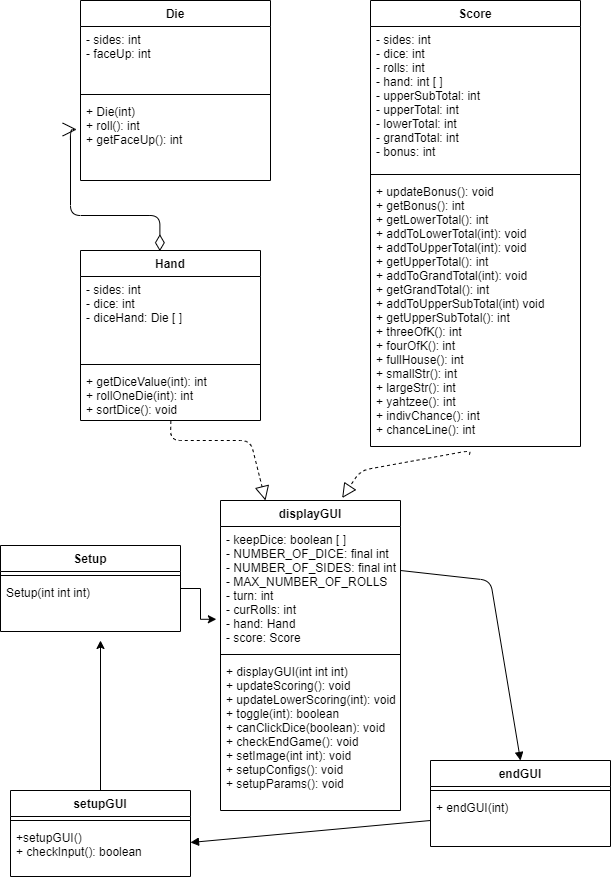

The diagram above was exported from draw.io. Its source (the exported page's mxGraphModel, read from the mxfile embedded in the PNG):
<mxGraphModel dx="1140" dy="755" grid="1" gridSize="10" guides="1" tooltips="1" connect="1" arrows="1" fold="1" page="1" pageScale="1" pageWidth="827" pageHeight="1169" math="0" shadow="0">
  <root>
    <mxCell id="WIyWlLk6GJQsqaUBKTNV-0" />
    <mxCell id="WIyWlLk6GJQsqaUBKTNV-1" parent="WIyWlLk6GJQsqaUBKTNV-0" />
    <mxCell id="AkUWnFWhDQOtmE_vf3sE-0" value="Die" style="swimlane;fontStyle=1;align=center;verticalAlign=top;childLayout=stackLayout;horizontal=1;startSize=26;horizontalStack=0;resizeParent=1;resizeParentMax=0;resizeLast=0;collapsible=1;marginBottom=0;" parent="WIyWlLk6GJQsqaUBKTNV-1" vertex="1">
      <mxGeometry x="100" y="40" width="190" height="180" as="geometry" />
    </mxCell>
    <mxCell id="AkUWnFWhDQOtmE_vf3sE-1" value="- sides: int&#10;- faceUp: int&#10;" style="text;strokeColor=none;fillColor=none;align=left;verticalAlign=top;spacingLeft=4;spacingRight=4;overflow=hidden;rotatable=0;points=[[0,0.5],[1,0.5]];portConstraint=eastwest;" parent="AkUWnFWhDQOtmE_vf3sE-0" vertex="1">
      <mxGeometry y="26" width="190" height="64" as="geometry" />
    </mxCell>
    <mxCell id="AkUWnFWhDQOtmE_vf3sE-2" value="" style="line;strokeWidth=1;fillColor=none;align=left;verticalAlign=middle;spacingTop=-1;spacingLeft=3;spacingRight=3;rotatable=0;labelPosition=right;points=[];portConstraint=eastwest;" parent="AkUWnFWhDQOtmE_vf3sE-0" vertex="1">
      <mxGeometry y="90" width="190" height="8" as="geometry" />
    </mxCell>
    <mxCell id="AkUWnFWhDQOtmE_vf3sE-3" value="+ Die(int)&#10;+ roll(): int&#10;+ getFaceUp(): int" style="text;strokeColor=none;fillColor=none;align=left;verticalAlign=top;spacingLeft=4;spacingRight=4;overflow=hidden;rotatable=0;points=[[0,0.5],[1,0.5]];portConstraint=eastwest;" parent="AkUWnFWhDQOtmE_vf3sE-0" vertex="1">
      <mxGeometry y="98" width="190" height="82" as="geometry" />
    </mxCell>
    <mxCell id="AkUWnFWhDQOtmE_vf3sE-4" value="Hand" style="swimlane;fontStyle=1;align=center;verticalAlign=top;childLayout=stackLayout;horizontal=1;startSize=26;horizontalStack=0;resizeParent=1;resizeParentMax=0;resizeLast=0;collapsible=1;marginBottom=0;" parent="WIyWlLk6GJQsqaUBKTNV-1" vertex="1">
      <mxGeometry x="100" y="290" width="180" height="170" as="geometry" />
    </mxCell>
    <mxCell id="AkUWnFWhDQOtmE_vf3sE-5" value="- sides: int&#10;- dice: int&#10;- diceHand: Die [ ]" style="text;strokeColor=none;fillColor=none;align=left;verticalAlign=top;spacingLeft=4;spacingRight=4;overflow=hidden;rotatable=0;points=[[0,0.5],[1,0.5]];portConstraint=eastwest;" parent="AkUWnFWhDQOtmE_vf3sE-4" vertex="1">
      <mxGeometry y="26" width="180" height="84" as="geometry" />
    </mxCell>
    <mxCell id="AkUWnFWhDQOtmE_vf3sE-6" value="" style="line;strokeWidth=1;fillColor=none;align=left;verticalAlign=middle;spacingTop=-1;spacingLeft=3;spacingRight=3;rotatable=0;labelPosition=right;points=[];portConstraint=eastwest;" parent="AkUWnFWhDQOtmE_vf3sE-4" vertex="1">
      <mxGeometry y="110" width="180" height="8" as="geometry" />
    </mxCell>
    <mxCell id="AkUWnFWhDQOtmE_vf3sE-7" value="+ getDiceValue(int): int&#10;+ rollOneDie(int): int&#10;+ sortDice(): void&#10;" style="text;strokeColor=none;fillColor=none;align=left;verticalAlign=top;spacingLeft=4;spacingRight=4;overflow=hidden;rotatable=0;points=[[0,0.5],[1,0.5]];portConstraint=eastwest;" parent="AkUWnFWhDQOtmE_vf3sE-4" vertex="1">
      <mxGeometry y="118" width="180" height="52" as="geometry" />
    </mxCell>
    <mxCell id="AkUWnFWhDQOtmE_vf3sE-10" value="Score" style="swimlane;fontStyle=1;align=center;verticalAlign=top;childLayout=stackLayout;horizontal=1;startSize=26;horizontalStack=0;resizeParent=1;resizeParentMax=0;resizeLast=0;collapsible=1;marginBottom=0;" parent="WIyWlLk6GJQsqaUBKTNV-1" vertex="1">
      <mxGeometry x="390" y="40" width="210" height="446" as="geometry" />
    </mxCell>
    <mxCell id="AkUWnFWhDQOtmE_vf3sE-11" value="- sides: int&#10;- dice: int&#10;- rolls: int&#10;- hand: int [ ]&#10;- upperSubTotal: int&#10;- upperTotal: int&#10;- lowerTotal: int&#10;- grandTotal: int&#10;- bonus: int&#10;" style="text;strokeColor=none;fillColor=none;align=left;verticalAlign=top;spacingLeft=4;spacingRight=4;overflow=hidden;rotatable=0;points=[[0,0.5],[1,0.5]];portConstraint=eastwest;" parent="AkUWnFWhDQOtmE_vf3sE-10" vertex="1">
      <mxGeometry y="26" width="210" height="144" as="geometry" />
    </mxCell>
    <mxCell id="AkUWnFWhDQOtmE_vf3sE-12" value="" style="line;strokeWidth=1;fillColor=none;align=left;verticalAlign=middle;spacingTop=-1;spacingLeft=3;spacingRight=3;rotatable=0;labelPosition=right;points=[];portConstraint=eastwest;" parent="AkUWnFWhDQOtmE_vf3sE-10" vertex="1">
      <mxGeometry y="170" width="210" height="8" as="geometry" />
    </mxCell>
    <mxCell id="AkUWnFWhDQOtmE_vf3sE-13" value="+ updateBonus(): void&#10;+ getBonus(): int&#10;+ getLowerTotal(): int&#10;+ addToLowerTotal(int): void&#10;+ addToUpperTotal(int): void&#10;+ getUpperTotal(): int&#10;+ addToGrandTotal(int): void&#10;+ getGrandTotal(): int&#10;+ addToUpperSubTotal(int) void&#10;+ getUpperSubTotal(): int&#10;+ threeOfK(): int&#10;+ fourOfK(): int&#10;+ fullHouse(): int&#10;+ smallStr(): int&#10;+ largeStr(): int&#10;+ yahtzee(): int&#10;+ indivChance(): int&#10;+ chanceLine(): int" style="text;strokeColor=none;fillColor=none;align=left;verticalAlign=top;spacingLeft=4;spacingRight=4;overflow=hidden;rotatable=0;points=[[0,0.5],[1,0.5]];portConstraint=eastwest;" parent="AkUWnFWhDQOtmE_vf3sE-10" vertex="1">
      <mxGeometry y="178" width="210" height="268" as="geometry" />
    </mxCell>
    <mxCell id="rKa2lUDKEdUAM6ghm_Xx-0" value="displayGUI" style="swimlane;fontStyle=1;align=center;verticalAlign=top;childLayout=stackLayout;horizontal=1;startSize=26;horizontalStack=0;resizeParent=1;resizeParentMax=0;resizeLast=0;collapsible=1;marginBottom=0;" vertex="1" parent="WIyWlLk6GJQsqaUBKTNV-1">
      <mxGeometry x="240" y="540" width="180" height="310" as="geometry" />
    </mxCell>
    <mxCell id="rKa2lUDKEdUAM6ghm_Xx-1" value="- keepDice: boolean [ ]&#10;- NUMBER_OF_DICE: final int&#10;- NUMBER_OF_SIDES: final int&#10;- MAX_NUMBER_OF_ROLLS&#10;- turn: int&#10;- curRolls: int&#10;- hand: Hand&#10;- score: Score" style="text;strokeColor=none;fillColor=none;align=left;verticalAlign=top;spacingLeft=4;spacingRight=4;overflow=hidden;rotatable=0;points=[[0,0.5],[1,0.5]];portConstraint=eastwest;" vertex="1" parent="rKa2lUDKEdUAM6ghm_Xx-0">
      <mxGeometry y="26" width="180" height="124" as="geometry" />
    </mxCell>
    <mxCell id="rKa2lUDKEdUAM6ghm_Xx-2" value="" style="line;strokeWidth=1;fillColor=none;align=left;verticalAlign=middle;spacingTop=-1;spacingLeft=3;spacingRight=3;rotatable=0;labelPosition=right;points=[];portConstraint=eastwest;" vertex="1" parent="rKa2lUDKEdUAM6ghm_Xx-0">
      <mxGeometry y="150" width="180" height="8" as="geometry" />
    </mxCell>
    <mxCell id="rKa2lUDKEdUAM6ghm_Xx-3" value="+ displayGUI(int int int)&#10;+ updateScoring(): void&#10;+ updateLowerScoring(int): void&#10;+ toggle(int): boolean&#10;+ canClickDice(boolean): void&#10;+ checkEndGame(): void&#10;+ setImage(int int): void&#10;+ setupConfigs(): void&#10;+ setupParams(): void&#10;&#10;" style="text;strokeColor=none;fillColor=none;align=left;verticalAlign=top;spacingLeft=4;spacingRight=4;overflow=hidden;rotatable=0;points=[[0,0.5],[1,0.5]];portConstraint=eastwest;" vertex="1" parent="rKa2lUDKEdUAM6ghm_Xx-0">
      <mxGeometry y="158" width="180" height="152" as="geometry" />
    </mxCell>
    <mxCell id="rKa2lUDKEdUAM6ghm_Xx-5" value="" style="endArrow=block;dashed=1;endFill=0;endSize=12;html=1;exitX=0.502;exitY=1.007;exitDx=0;exitDy=0;exitPerimeter=0;entryX=0.25;entryY=0;entryDx=0;entryDy=0;" edge="1" parent="WIyWlLk6GJQsqaUBKTNV-1" source="AkUWnFWhDQOtmE_vf3sE-7" target="rKa2lUDKEdUAM6ghm_Xx-0">
      <mxGeometry width="160" relative="1" as="geometry">
        <mxPoint x="140" y="480" as="sourcePoint" />
        <mxPoint x="300" y="480" as="targetPoint" />
        <Array as="points">
          <mxPoint x="190" y="480" />
          <mxPoint x="270" y="480" />
        </Array>
      </mxGeometry>
    </mxCell>
    <mxCell id="rKa2lUDKEdUAM6ghm_Xx-6" value="" style="endArrow=block;dashed=1;endFill=0;endSize=12;html=1;exitX=0.471;exitY=1.031;exitDx=0;exitDy=0;exitPerimeter=0;entryX=0.676;entryY=-0.008;entryDx=0;entryDy=0;entryPerimeter=0;" edge="1" parent="WIyWlLk6GJQsqaUBKTNV-1" source="AkUWnFWhDQOtmE_vf3sE-13" target="rKa2lUDKEdUAM6ghm_Xx-0">
      <mxGeometry width="160" relative="1" as="geometry">
        <mxPoint x="415" y="510" as="sourcePoint" />
        <mxPoint x="575" y="510" as="targetPoint" />
        <Array as="points">
          <mxPoint x="490" y="490" />
          <mxPoint x="380" y="510" />
        </Array>
      </mxGeometry>
    </mxCell>
    <mxCell id="rKa2lUDKEdUAM6ghm_Xx-7" value="" style="endArrow=open;html=1;endSize=12;startArrow=diamondThin;startSize=14;startFill=0;edgeStyle=orthogonalEdgeStyle;align=left;verticalAlign=bottom;exitX=0.441;exitY=0.004;exitDx=0;exitDy=0;exitPerimeter=0;entryX=-0.02;entryY=0.378;entryDx=0;entryDy=0;entryPerimeter=0;" edge="1" parent="WIyWlLk6GJQsqaUBKTNV-1" source="AkUWnFWhDQOtmE_vf3sE-4" target="AkUWnFWhDQOtmE_vf3sE-3">
      <mxGeometry x="-1" y="3" relative="1" as="geometry">
        <mxPoint x="180" y="270" as="sourcePoint" />
        <mxPoint x="240" y="230" as="targetPoint" />
      </mxGeometry>
    </mxCell>
    <mxCell id="rKa2lUDKEdUAM6ghm_Xx-30" style="edgeStyle=orthogonalEdgeStyle;rounded=0;orthogonalLoop=1;jettySize=auto;html=1;" edge="1" parent="WIyWlLk6GJQsqaUBKTNV-1">
      <mxGeometry relative="1" as="geometry">
        <mxPoint x="120" y="680" as="targetPoint" />
        <mxPoint x="120" y="830" as="sourcePoint" />
      </mxGeometry>
    </mxCell>
    <mxCell id="rKa2lUDKEdUAM6ghm_Xx-16" value="endGUI&#10;" style="swimlane;fontStyle=1;align=center;verticalAlign=top;childLayout=stackLayout;horizontal=1;startSize=26;horizontalStack=0;resizeParent=1;resizeParentMax=0;resizeLast=0;collapsible=1;marginBottom=0;" vertex="1" parent="WIyWlLk6GJQsqaUBKTNV-1">
      <mxGeometry x="450" y="800" width="180" height="86" as="geometry" />
    </mxCell>
    <mxCell id="rKa2lUDKEdUAM6ghm_Xx-18" value="" style="line;strokeWidth=1;fillColor=none;align=left;verticalAlign=middle;spacingTop=-1;spacingLeft=3;spacingRight=3;rotatable=0;labelPosition=right;points=[];portConstraint=eastwest;" vertex="1" parent="rKa2lUDKEdUAM6ghm_Xx-16">
      <mxGeometry y="26" width="180" height="8" as="geometry" />
    </mxCell>
    <mxCell id="rKa2lUDKEdUAM6ghm_Xx-19" value="+ endGUI(int)&#10;" style="text;strokeColor=none;fillColor=none;align=left;verticalAlign=top;spacingLeft=4;spacingRight=4;overflow=hidden;rotatable=0;points=[[0,0.5],[1,0.5]];portConstraint=eastwest;" vertex="1" parent="rKa2lUDKEdUAM6ghm_Xx-16">
      <mxGeometry y="34" width="180" height="52" as="geometry" />
    </mxCell>
    <mxCell id="rKa2lUDKEdUAM6ghm_Xx-23" value="" style="html=1;verticalAlign=bottom;endArrow=block;entryX=0.5;entryY=0;entryDx=0;entryDy=0;" edge="1" parent="WIyWlLk6GJQsqaUBKTNV-1" target="rKa2lUDKEdUAM6ghm_Xx-16">
      <mxGeometry width="80" relative="1" as="geometry">
        <mxPoint x="420" y="610" as="sourcePoint" />
        <mxPoint x="600" y="610" as="targetPoint" />
        <Array as="points">
          <mxPoint x="510" y="620" />
        </Array>
      </mxGeometry>
    </mxCell>
    <mxCell id="rKa2lUDKEdUAM6ghm_Xx-24" value="" style="html=1;verticalAlign=bottom;endArrow=block;entryX=1;entryY=0.5;entryDx=0;entryDy=0;exitX=0;exitY=0.5;exitDx=0;exitDy=0;" edge="1" parent="WIyWlLk6GJQsqaUBKTNV-1" source="rKa2lUDKEdUAM6ghm_Xx-19">
      <mxGeometry width="80" relative="1" as="geometry">
        <mxPoint x="445.14" y="882.1120000000001" as="sourcePoint" />
        <mxPoint x="210" y="882" as="targetPoint" />
      </mxGeometry>
    </mxCell>
    <mxCell id="rKa2lUDKEdUAM6ghm_Xx-29" style="edgeStyle=orthogonalEdgeStyle;rounded=0;orthogonalLoop=1;jettySize=auto;html=1;entryX=-0.023;entryY=0.748;entryDx=0;entryDy=0;entryPerimeter=0;" edge="1" parent="WIyWlLk6GJQsqaUBKTNV-1" source="rKa2lUDKEdUAM6ghm_Xx-26" target="rKa2lUDKEdUAM6ghm_Xx-1">
      <mxGeometry relative="1" as="geometry" />
    </mxCell>
    <mxCell id="rKa2lUDKEdUAM6ghm_Xx-26" value="Setup&#10;" style="swimlane;fontStyle=1;align=center;verticalAlign=top;childLayout=stackLayout;horizontal=1;startSize=26;horizontalStack=0;resizeParent=1;resizeParentMax=0;resizeLast=0;collapsible=1;marginBottom=0;" vertex="1" parent="WIyWlLk6GJQsqaUBKTNV-1">
      <mxGeometry x="20" y="585" width="180" height="86" as="geometry" />
    </mxCell>
    <mxCell id="rKa2lUDKEdUAM6ghm_Xx-27" value="" style="line;strokeWidth=1;fillColor=none;align=left;verticalAlign=middle;spacingTop=-1;spacingLeft=3;spacingRight=3;rotatable=0;labelPosition=right;points=[];portConstraint=eastwest;" vertex="1" parent="rKa2lUDKEdUAM6ghm_Xx-26">
      <mxGeometry y="26" width="180" height="8" as="geometry" />
    </mxCell>
    <mxCell id="rKa2lUDKEdUAM6ghm_Xx-28" value="Setup(int int int)" style="text;strokeColor=none;fillColor=none;align=left;verticalAlign=top;spacingLeft=4;spacingRight=4;overflow=hidden;rotatable=0;points=[[0,0.5],[1,0.5]];portConstraint=eastwest;" vertex="1" parent="rKa2lUDKEdUAM6ghm_Xx-26">
      <mxGeometry y="34" width="180" height="52" as="geometry" />
    </mxCell>
    <mxCell id="rKa2lUDKEdUAM6ghm_Xx-31" value="setupGUI" style="swimlane;fontStyle=1;align=center;verticalAlign=top;childLayout=stackLayout;horizontal=1;startSize=26;horizontalStack=0;resizeParent=1;resizeParentMax=0;resizeLast=0;collapsible=1;marginBottom=0;" vertex="1" parent="WIyWlLk6GJQsqaUBKTNV-1">
      <mxGeometry x="30" y="830" width="180" height="86" as="geometry" />
    </mxCell>
    <mxCell id="rKa2lUDKEdUAM6ghm_Xx-33" value="" style="line;strokeWidth=1;fillColor=none;align=left;verticalAlign=middle;spacingTop=-1;spacingLeft=3;spacingRight=3;rotatable=0;labelPosition=right;points=[];portConstraint=eastwest;" vertex="1" parent="rKa2lUDKEdUAM6ghm_Xx-31">
      <mxGeometry y="26" width="180" height="8" as="geometry" />
    </mxCell>
    <mxCell id="rKa2lUDKEdUAM6ghm_Xx-34" value="+setupGUI()&#10;+ checkInput(): boolean&#10;" style="text;strokeColor=none;fillColor=none;align=left;verticalAlign=top;spacingLeft=4;spacingRight=4;overflow=hidden;rotatable=0;points=[[0,0.5],[1,0.5]];portConstraint=eastwest;" vertex="1" parent="rKa2lUDKEdUAM6ghm_Xx-31">
      <mxGeometry y="34" width="180" height="52" as="geometry" />
    </mxCell>
  </root>
</mxGraphModel>